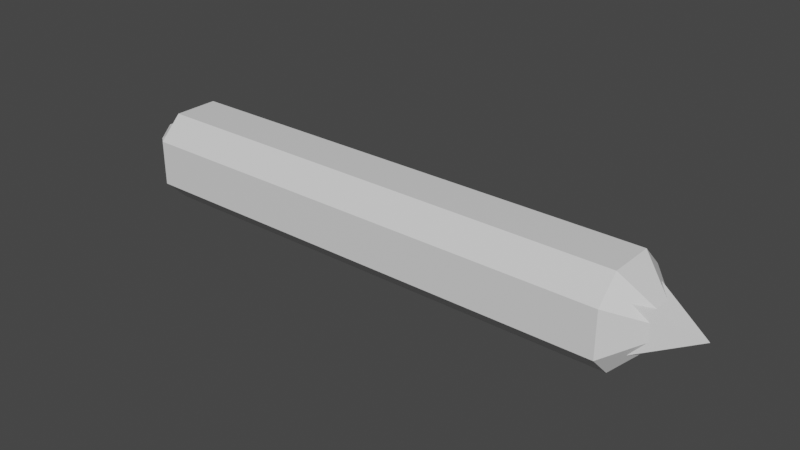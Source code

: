 # Source: Pencil.blend  (saved by Blender 3.2.14; exported with 4.5.12 LTS)
import bpy
from mathutils import Matrix  # noqa: F401  (used for matrix-valued properties, if any)

bpy.ops.wm.read_factory_settings(use_empty=True)
scene = bpy.context.scene
scene.name = 'Scene'

# ---- collections
col_collection = bpy.data.collections.new('Collection'); scene.collection.children.link(col_collection)

# ---- materials (node trees are filled in below, after node groups)
mat_material = bpy.data.materials.new('Material')
mat_material.alpha_threshold = 0.0
mat_material.use_transparent_shadow = False
mat_material.line_color = (0.0, 0.0, 0.0, 1.0)

# ---- material node trees
mat_material.use_nodes = True; mat_material.node_tree.nodes.clear()
_N = mat_material.node_tree.nodes; _L = mat_material.node_tree.links
n0 = _N.new('ShaderNodeOutputMaterial'); n0.name = 'Material Output'; n0.location = (300, 300)
n1 = _N.new('ShaderNodeBsdfPrincipled'); n1.name = 'Principled BSDF'; n1.location = (10, 300)
n1.distribution = 'GGX'
n1.subsurface_method = 'RANDOM_WALK_SKIN'
n1.inputs[2].default_value = 0.4
n1.inputs[3].default_value = 1.45
n1.inputs[27].default_value = (0.0, 0.0, 0.0, 1.0)
n1.inputs[28].default_value = 1.0
_L.new(n1.outputs[0], n0.inputs[0])
n0.is_active_output = True

# ---- world
world_world = bpy.data.worlds.new('World'); scene.world = world_world
world_world.use_nodes = True; world_world.node_tree.nodes.clear()
_N = world_world.node_tree.nodes; _L = world_world.node_tree.links
n0 = _N.new('ShaderNodeOutputWorld'); n0.name = 'World Output'; n0.location = (300, 300)
n1 = _N.new('ShaderNodeBackground'); n1.name = 'Background'; n1.location = (10, 300)
n1.inputs[0].default_value = (0.05088, 0.05088, 0.05088, 1.0)
_L.new(n1.outputs[0], n0.inputs[0])
n0.is_active_output = True
world_world.color = (0.05088, 0.05088, 0.05088)
world_world.use_sun_shadow = False
world_world.sun_shadow_jitter_overblur = 0.0

# ---- meshes
me_cube = bpy.data.meshes.new('Cube')
me_cube.from_pydata([(1.0, 1.0, 0.5), (1.0, 1.0, -0.5), (1.0, -1.0, 0.5), (1.0, -1.0, -0.5), (-1.0, 1.0, 0.5), (-1.0, 1.0, -0.5), (-1.0, -1.0, 0.5), (-1.0, -1.0, -0.5), (-1.0, 0.0, -1.0), (0.0, 1.0, -0.5), (1.0, 1.0, 0.0), (-1.0, -1.0, 0.0), (1.0, -1.0, 0.0), (-1.0, 1.0, 0.0), (0.0, -1.0, 0.5), (1.0, 0.0, 1.0), (0.0, -1.0, -0.5), (-1.0, 0.0, 1.0), (0.0, 1.0, 0.5), (1.0, 0.0, -1.0), (0.0, 1.0, 0.0), (1.307, 0.0, 0.0), (0.0, 0.0, -1.0), (0.0, -1.0, 0.0), (0.0, 0.0, 1.0), (-1.0, -0.5, -1.0), (-0.5, 1.0, -0.5), (1.0, 1.0, -0.5), (-1.0, -1.0, 0.5), (1.0, -1.0, -0.5), (-1.0, 1.0, -0.5), (-0.5, -1.0, 0.5), (1.0, -0.5, 1.0), (0.5, -1.0, -0.5), (-1.0, 0.5, 1.0), (0.5, 1.0, 0.5), (1.0, 0.5, -1.0), (-1.0, 0.5, -1.0), (0.5, 1.0, -0.5), (1.0, 1.0, 0.5), (-1.0, -1.0, -0.5), (1.0, -1.0, 0.5), (-1.0, 1.0, 0.5), (0.5, -1.0, 0.5), (1.0, 0.5, 1.0), (-0.5, -1.0, -0.5), (-1.0, -0.5, 1.0), (-0.5, 1.0, 0.5), (1.0, -0.5, -1.0), (0.5, 1.0, 0.0), (-0.5, 1.0, 0.0), (0.0, 1.0, -0.5), (0.0, 1.0, 0.5), (0.0, -0.5, -1.0), (0.0, 0.5, -1.0), (-0.5, 0.0, -1.0), (0.5, 0.0, -1.0), (-0.5, -1.0, 0.0), (0.5, -1.0, 0.0), (0.0, -1.0, -0.5), (0.0, -1.0, 0.5), (0.0, -0.5, 1.0), (0.0, 0.5, 1.0), (0.5, 0.0, 1.0), (-0.5, 0.0, 1.0), (-0.5, 0.5, 1.0), (0.5, 0.5, 1.0), (0.5, -0.5, 1.0), (0.5, -1.0, 0.5), (0.5, -1.0, -0.5), (-0.5, -1.0, -0.5), (0.5, 0.5, -1.0), (-0.5, 0.5, -1.0), (-0.5, -0.5, -1.0), (-0.5, 1.0, 0.5), (-0.5, 1.0, -0.5), (0.5, 1.0, -0.5), (0.5, 1.0, 0.5), (0.5, -0.5, -1.0), (-0.5, -1.0, 0.5), (-0.5, -0.5, 1.0), (-1.174, -0.5, -1.0), (-1.174, -1.0, -0.5), (-1.174, -1.0, 0.5), (-1.174, -1.0, 0.5), (-1.174, 1.0, -0.5), (-1.174, 1.0, -0.5), (-1.174, 0.5, 1.0), (-1.174, 1.0, 0.5), (-1.174, 0.5, -1.0), (-1.174, 0.0, -1.0), (-1.174, -1.0, -0.5), (-1.174, -1.0, 0.0), (-1.174, 1.0, 0.5), (-1.174, 1.0, 0.0), (-1.174, -0.5, 1.0), (-1.174, 0.0, 1.0), (-1.174, 0.5, 0.0), (-1.174, -0.5, 0.0), (-1.174, 0.0, -0.5), (-1.174, 0.0, 0.5), (-1.174, -0.5, 0.5), (-1.174, -0.5, -0.5), (-1.174, 0.5, -0.5), (-1.174, 0.5, 0.5), (-1.305, -0.5, 0.0), (-1.305, 0.0, 0.0), (-1.305, 0.0, 0.5), (-1.305, 0.5, 0.0), (-1.305, 0.0, -0.5), (-1.305, -0.5, 0.25), (-1.305, -0.5, -0.25), (-1.305, 0.5, -0.25), (-1.305, 0.5, 0.25), (1.203, 0.0, 0.0), (1.068, -0.5, 0.0), (1.068, 0.5, 0.0), (1.068, 0.0, -0.5), (1.068, 0.0, 0.5), (1.068, 0.5, 0.5), (1.068, 0.5, -0.5), (1.068, -0.5, -0.5), (1.068, -0.5, 0.5), (-1.239, -0.5, -0.5), (-1.239, 0.5, 0.5), (-1.239, 0.5, 0.0), (-1.174, -0.25, 0.5), (-1.174, -0.5, 0.25), (-1.174, -0.5, -0.25), (-1.174, 0.5, -0.25), (-1.174, 0.25, 0.5), (-1.174, 0.5, 0.25), (-1.305, -0.25, 0.0), (-1.305, 0.0, 0.25), (-1.305, 0.25, 0.0), (-1.305, 0.0, -0.25), (-1.305, -0.25, 0.5), (-1.305, -0.5, 0.25), (-1.305, -0.25, -0.5), (-1.305, -0.5, -0.25), (-1.305, 0.25, -0.5), (-1.305, 0.5, -0.25), (-1.305, 0.25, 0.5), (-1.305, 0.5, 0.25), (-1.239, 0.0, 0.5), (-1.239, -0.5, 0.5), (-1.239, -0.5, 0.0), (-1.239, 0.5, -0.5), (-1.239, -0.5, -0.25), (-1.239, -0.25, 0.5), (-1.239, 0.5, -0.25), (-1.305, 0.25, 0.25), (-1.305, 0.25, -0.25), (-1.305, -0.25, 0.25), (-1.305, -0.25, -0.25), (-1.239, 0.5, 0.25), (-1.239, 0.25, 0.5), (-1.239, -0.5, 0.25)], [], [(80, 46, 6, 31), (79, 31, 6, 28), (17, 34, 87, 96), (78, 48, 3, 33), (12, 29, 114), (77, 35, 0, 39), (76, 49, 10, 27), (75, 50, 20, 51), (74, 47, 18, 52), (36, 1, 114), (19, 36, 114), (1, 27, 114), (73, 53, 16, 45), (72, 54, 22, 55), (71, 36, 19, 56), (30, 5, 86, 85), (37, 8, 90, 89), (7, 40, 91, 82), (70, 57, 11, 40), (69, 58, 23, 59), (68, 43, 14, 60), (67, 61, 14, 43), (66, 62, 24, 63), (65, 34, 17, 64), (62, 65, 64, 24), (18, 47, 65, 62), (47, 4, 34, 65), (44, 66, 63, 15), (0, 35, 66, 44), (35, 18, 62, 66), (32, 67, 43, 2), (15, 63, 67, 32), (63, 24, 61, 67), (58, 68, 60, 23), (12, 41, 68, 58), (41, 2, 43, 68), (33, 69, 59, 16), (3, 29, 69, 33), (29, 12, 58, 69), (45, 70, 40, 7), (16, 59, 70, 45), (59, 23, 57, 70), (8, 25, 81, 90), (28, 6, 84, 83), (6, 46, 95, 84), (42, 13, 94, 93), (34, 4, 88, 87), (13, 30, 85, 94), (5, 37, 89, 86), (40, 11, 92, 91), (25, 7, 82, 81), (54, 71, 56, 22), (9, 38, 71, 54), (38, 1, 36, 71), (37, 72, 55, 8), (5, 26, 72, 37), (26, 9, 54, 72), (25, 73, 45, 7), (8, 55, 73, 25), (55, 22, 53, 73), (27, 10, 114), (41, 12, 114), (48, 19, 114), (2, 41, 114), (3, 48, 114), (32, 2, 114), (15, 32, 114), (10, 39, 114), (39, 0, 114), (50, 74, 52, 20), (13, 42, 74, 50), (42, 4, 47, 74), (26, 75, 51, 9), (5, 30, 75, 26), (30, 13, 50, 75), (38, 76, 27, 1), (9, 51, 76, 38), (51, 20, 49, 76), (49, 77, 39, 10), (20, 52, 77, 49), (52, 18, 35, 77), (44, 15, 114), (29, 3, 114), (0, 44, 114), (53, 78, 33, 16), (22, 56, 78, 53), (56, 19, 48, 78), (11, 28, 83, 92), (46, 17, 96, 95), (4, 42, 93, 88), (57, 79, 28, 11), (23, 60, 79, 57), (60, 14, 31, 79), (61, 80, 31, 14), (24, 64, 80, 61), (64, 17, 46, 80), (104, 87, 88, 93), (103, 129, 97, 94, 85), (157, 145, 110, 137), (101, 95, 96, 100, 126), (156, 124, 113, 142), (92, 83, 101, 127, 98), (83, 84, 95, 101), (81, 102, 99, 90), (82, 91, 102, 81), (91, 92, 98, 128, 102), (89, 103, 85, 86), (90, 99, 103, 89), (138, 123, 111), (97, 131, 104, 93, 94), (155, 125, 108, 143), (100, 96, 87, 104, 130), (154, 132, 106, 135), (153, 136, 107, 133), (152, 134, 108, 141), (151, 142, 113, 143), (150, 147, 112, 141), (149, 144, 107, 136), (147, 140, 112), (148, 146, 105, 139), (121, 115, 114), (115, 121, 21), (119, 114, 118), (116, 119, 21), (114, 119, 116), (114, 120, 117), (114, 116, 120), (114, 117, 121), (118, 122, 21), (115, 122, 114), (117, 120, 21), (118, 114, 122), (119, 118, 21), (121, 117, 21), (120, 116, 21), (122, 115, 21), (123, 148, 139, 111), (102, 128, 148, 123), (128, 98, 146, 148), (103, 99, 109, 140, 147), (145, 149, 136, 110), (101, 126, 149, 145), (126, 100, 144, 149), (125, 150, 141, 108), (97, 129, 150, 125), (129, 103, 147, 150), (134, 151, 143, 108), (106, 133, 151, 134), (133, 107, 142, 151), (140, 152, 141, 112), (109, 135, 152, 140), (135, 106, 134, 152), (132, 153, 133, 106), (105, 137, 153, 132), (137, 110, 136, 153), (138, 154, 135, 109), (111, 139, 154, 138), (139, 105, 132, 154), (124, 155, 143, 113), (104, 131, 155, 124), (131, 97, 125, 155), (99, 102, 123, 138, 109), (144, 156, 142, 107), (100, 130, 156, 144), (130, 104, 124, 156), (146, 157, 137, 105), (98, 127, 157, 146), (127, 101, 145, 157)])
_uv = me_cube.uv_layers.new(name='UVMap')
_uv.uv.foreach_set('vector', [0.8125, 0.6875, 0.875, 0.6875, 0.875, 0.75, 0.8125, 0.75, 0.5625, 0.9375, 0.625, 0.9375, 0.625, 1.0, 0.5625, 1.0, 0.875, 0.625, 0.875, 0.5625, 0.875, 0.5625, 0.875, 0.625, 0.3125, 0.6875, 0.375, 0.6875, 0.375, 0.75, 0.3125, 0.75, 0.5, 0.75, 0.4375, 0.75, 0.5, 0.75, 0.5625, 0.4375, 0.625, 0.4375, 0.625, 0.5, 0.5625, 0.5, 0.4375, 0.4375, 0.5, 0.4375, 0.5, 0.5, 0.4375, 0.5, 0.4375, 0.3125, 0.5, 0.3125, 0.5, 0.375, 0.4375, 0.375, 0.5625, 0.3125, 0.625, 0.3125, 0.625, 0.375, 0.5625, 0.375, 0.375, 0.5625, 0.375, 0.5, 0.375, 0.5625, 0.375, 0.625, 0.375, 0.5625, 0.375, 0.625, 0.375, 0.5, 0.4375, 0.5, 0.375, 0.5, 0.1875, 0.6875, 0.25, 0.6875, 0.25, 0.75, 0.1875, 0.75, 0.1875, 0.5625, 0.25, 0.5625, 0.25, 0.625, 0.1875, 0.625, 0.3125, 0.5625, 0.375, 0.5625, 0.375, 0.625, 0.3125, 0.625, 0.4375, 0.25, 0.375, 0.25, 0.375, 0.25, 0.4375, 0.25, 0.125, 0.5625, 0.125, 0.625, 0.125, 0.625, 0.125, 0.5625, 0.375, 1.0, 0.4375, 1.0, 0.4375, 1.0, 0.375, 1.0, 0.4375, 0.9375, 0.5, 0.9375, 0.5, 1.0, 0.4375, 1.0, 0.4375, 0.8125, 0.5, 0.8125, 0.5, 0.875, 0.4375, 0.875, 0.5625, 0.8125, 0.625, 0.8125, 0.625, 0.875, 0.5625, 0.875, 0.6875, 0.6875, 0.75, 0.6875, 0.75, 0.75, 0.6875, 0.75, 0.6875, 0.5625, 0.75, 0.5625, 0.75, 0.625, 0.6875, 0.625, 0.8125, 0.5625, 0.875, 0.5625, 0.875, 0.625, 0.8125, 0.625, 0.75, 0.5625, 0.8125, 0.5625, 0.8125, 0.625, 0.75, 0.625, 0.75, 0.5, 0.8125, 0.5, 0.8125, 0.5625, 0.75, 0.5625, 0.8125, 0.5, 0.875, 0.5, 0.875, 0.5625, 0.8125, 0.5625, 0.625, 0.5625, 0.6875, 0.5625, 0.6875, 0.625, 0.625, 0.625, 0.625, 0.5, 0.6875, 0.5, 0.6875, 0.5625, 0.625, 0.5625, 0.6875, 0.5, 0.75, 0.5, 0.75, 0.5625, 0.6875, 0.5625, 0.625, 0.6875, 0.6875, 0.6875, 0.6875, 0.75, 0.625, 0.75, 0.625, 0.625, 0.6875, 0.625, 0.6875, 0.6875, 0.625, 0.6875, 0.6875, 0.625, 0.75, 0.625, 0.75, 0.6875, 0.6875, 0.6875, 0.5, 0.8125, 0.5625, 0.8125, 0.5625, 0.875, 0.5, 0.875, 0.5, 0.75, 0.5625, 0.75, 0.5625, 0.8125, 0.5, 0.8125, 0.5625, 0.75, 0.625, 0.75, 0.625, 0.8125, 0.5625, 0.8125, 0.375, 0.8125, 0.4375, 0.8125, 0.4375, 0.875, 0.375, 0.875, 0.375, 0.75, 0.4375, 0.75, 0.4375, 0.8125, 0.375, 0.8125, 0.4375, 0.75, 0.5, 0.75, 0.5, 0.8125, 0.4375, 0.8125, 0.375, 0.9375, 0.4375, 0.9375, 0.4375, 1.0, 0.375, 1.0, 0.375, 0.875, 0.4375, 0.875, 0.4375, 0.9375, 0.375, 0.9375, 0.4375, 0.875, 0.5, 0.875, 0.5, 0.9375, 0.4375, 0.9375, 0.125, 0.625, 0.125, 0.6875, 0.125, 0.6875, 0.125, 0.625, 0.5625, 1.0, 0.625, 1.0, 0.625, 1.0, 0.5625, 1.0, 0.875, 0.75, 0.875, 0.6875, 0.875, 0.6875, 0.875, 0.75, 0.5625, 0.25, 0.5, 0.25, 0.5, 0.25, 0.5625, 0.25, 0.875, 0.5625, 0.875, 0.5, 0.875, 0.5, 0.875, 0.5625, 0.5, 0.25, 0.4375, 0.25, 0.4375, 0.25, 0.5, 0.25, 0.125, 0.5, 0.125, 0.5625, 0.125, 0.5625, 0.125, 0.5, 0.4375, 1.0, 0.5, 1.0, 0.5, 1.0, 0.4375, 1.0, 0.125, 0.6875, 0.125, 0.75, 0.125, 0.75, 0.125, 0.6875, 0.25, 0.5625, 0.3125, 0.5625, 0.3125, 0.625, 0.25, 0.625, 0.25, 0.5, 0.3125, 0.5, 0.3125, 0.5625, 0.25, 0.5625, 0.3125, 0.5, 0.375, 0.5, 0.375, 0.5625, 0.3125, 0.5625, 0.125, 0.5625, 0.1875, 0.5625, 0.1875, 0.625, 0.125, 0.625, 0.125, 0.5, 0.1875, 0.5, 0.1875, 0.5625, 0.125, 0.5625, 0.1875, 0.5, 0.25, 0.5, 0.25, 0.5625, 0.1875, 0.5625, 0.125, 0.6875, 0.1875, 0.6875, 0.1875, 0.75, 0.125, 0.75, 0.125, 0.625, 0.1875, 0.625, 0.1875, 0.6875, 0.125, 0.6875, 0.1875, 0.625, 0.25, 0.625, 0.25, 0.6875, 0.1875, 0.6875, 0.4375, 0.5, 0.5, 0.5, 0.4375, 0.5, 0.5625, 0.75, 0.5, 0.75, 0.5625, 0.75, 0.375, 0.6875, 0.375, 0.625, 0.375, 0.6875, 0.625, 0.75, 0.5625, 0.75, 0.625, 0.75, 0.375, 0.75, 0.375, 0.6875, 0.375, 0.75, 0.625, 0.6875, 0.625, 0.75, 0.625, 0.6875, 0.625, 0.625, 0.625, 0.6875, 0.625, 0.625, 0.5, 0.5, 0.5625, 0.5, 0.5, 0.5, 0.5625, 0.5, 0.625, 0.5, 0.5625, 0.5, 0.5, 0.3125, 0.5625, 0.3125, 0.5625, 0.375, 0.5, 0.375, 0.5, 0.25, 0.5625, 0.25, 0.5625, 0.3125, 0.5, 0.3125, 0.5625, 0.25, 0.625, 0.25, 0.625, 0.3125, 0.5625, 0.3125, 0.375, 0.3125, 0.4375, 0.3125, 0.4375, 0.375, 0.375, 0.375, 0.375, 0.25, 0.4375, 0.25, 0.4375, 0.3125, 0.375, 0.3125, 0.4375, 0.25, 0.5, 0.25, 0.5, 0.3125, 0.4375, 0.3125, 0.375, 0.4375, 0.4375, 0.4375, 0.4375, 0.5, 0.375, 0.5, 0.375, 0.375, 0.4375, 0.375, 0.4375, 0.4375, 0.375, 0.4375, 0.4375, 0.375, 0.5, 0.375, 0.5, 0.4375, 0.4375, 0.4375, 0.5, 0.4375, 0.5625, 0.4375, 0.5625, 0.5, 0.5, 0.5, 0.5, 0.375, 0.5625, 0.375, 0.5625, 0.4375, 0.5, 0.4375, 0.5625, 0.375, 0.625, 0.375, 0.625, 0.4375, 0.5625, 0.4375, 0.625, 0.5625, 0.625, 0.625, 0.625, 0.5625, 0.4375, 0.75, 0.375, 0.75, 0.4375, 0.75, 0.625, 0.5, 0.625, 0.5625, 0.625, 0.5, 0.25, 0.6875, 0.3125, 0.6875, 0.3125, 0.75, 0.25, 0.75, 0.25, 0.625, 0.3125, 0.625, 0.3125, 0.6875, 0.25, 0.6875, 0.3125, 0.625, 0.375, 0.625, 0.375, 0.6875, 0.3125, 0.6875, 0.5, 1.0, 0.5625, 1.0, 0.5625, 1.0, 0.5, 1.0, 0.875, 0.6875, 0.875, 0.625, 0.875, 0.625, 0.875, 0.6875, 0.625, 0.25, 0.5625, 0.25, 0.5625, 0.25, 0.625, 0.25, 0.5, 0.9375, 0.5625, 0.9375, 0.5625, 1.0, 0.5, 1.0, 0.5, 0.875, 0.5625, 0.875, 0.5625, 0.9375, 0.5, 0.9375, 0.5625, 0.875, 0.625, 0.875, 0.625, 0.9375, 0.5625, 0.9375, 0.75, 0.6875, 0.8125, 0.6875, 0.8125, 0.75, 0.75, 0.75, 0.75, 0.625, 0.8125, 0.625, 0.8125, 0.6875, 0.75, 0.6875, 0.8125, 0.625, 0.875, 0.625, 0.875, 0.6875, 0.8125, 0.6875, 0.5625, 0.1875, 0.625, 0.1875, 0.625, 0.25, 0.5625, 0.25, 0.4375, 0.1875, 0.4688, 0.1875, 0.5, 0.1875, 0.5, 0.25, 0.4375, 0.25, 0.5312, 0.0625, 0.5625, 0.0625, 0.5625, 0.0625, 0.5312, 0.0625, 0.5625, 0.0625, 0.625, 0.0625, 0.625, 0.125, 0.5625, 0.125, 0.5625, 0.09375, 0.5625, 0.1562, 0.5625, 0.1875, 0.5625, 0.1875, 0.5625, 0.1562, 0.5, 0.0, 0.5625, 0.0, 0.5625, 0.0625, 0.5312, 0.0625, 0.5, 0.0625, 0.5625, 0.0, 0.625, 0.0, 0.625, 0.0625, 0.5625, 0.0625, 0.375, 0.0625, 0.4375, 0.0625, 0.4375, 0.125, 0.375, 0.125, 0.375, 0.0, 0.4375, 0.0, 0.4375, 0.0625, 0.375, 0.0625, 0.4375, 0.0, 0.5, 0.0, 0.5, 0.0625, 0.4688, 0.0625, 0.4375, 0.0625, 0.375, 0.1875, 0.4375, 0.1875, 0.4375, 0.25, 0.375, 0.25, 0.375, 0.125, 0.4375, 0.125, 0.4375, 0.1875, 0.375, 0.1875, 0.4375, 0.09375, 0.4375, 0.0625, 0.4375, 0.0625, 0.5, 0.1875, 0.5312, 0.1875, 0.5625, 0.1875, 0.5625, 0.25, 0.5, 0.25, 0.5312, 0.1875, 0.5, 0.1875, 0.5, 0.1875, 0.5312, 0.1875, 0.5625, 0.125, 0.625, 0.125, 0.625, 0.1875, 0.5625, 0.1875, 0.5625, 0.1562, 0.4688, 0.09375, 0.5, 0.09375, 0.5, 0.125, 0.4688, 0.125, 0.5312, 0.09375, 0.5625, 0.09375, 0.5625, 0.125, 0.5312, 0.125, 0.4688, 0.1562, 0.5, 0.1562, 0.5, 0.1875, 0.4688, 0.1875, 0.5312, 0.1562, 0.5625, 0.1562, 0.5625, 0.1875, 0.5312, 0.1875, 0.4688, 0.1875, 0.4375, 0.1875, 0.4375, 0.1875, 0.4688, 0.1875, 0.5625, 0.09375, 0.5625, 0.125, 0.5625, 0.125, 0.5625, 0.09375, 0.4375, 0.1875, 0.4375, 0.1562, 0.4375, 0.1875, 0.4688, 0.0625, 0.5, 0.0625, 0.5, 0.0625, 0.4688, 0.0625, 0.4375, 0.6875, 0.5, 0.6875, 0.4375, 0.75, 0.5, 0.6875, 0.4375, 0.6875, 0.5, 0.6875, 0.5625, 0.5625, 0.625, 0.625, 0.5625, 0.625, 0.5, 0.5625, 0.5625, 0.5625, 0.5, 0.5625, 0.5625, 0.5, 0.5625, 0.5625, 0.5, 0.5625, 0.375, 0.5625, 0.4375, 0.5625, 0.4375, 0.625, 0.5, 0.5, 0.5, 0.5625, 0.4375, 0.5625, 0.375, 0.625, 0.4375, 0.625, 0.4375, 0.6875, 0.5625, 0.625, 0.5625, 0.6875, 0.5625, 0.625, 0.5, 0.6875, 0.5625, 0.6875, 0.5, 0.75, 0.4375, 0.625, 0.4375, 0.5625, 0.4375, 0.625, 0.5625, 0.625, 0.625, 0.6875, 0.5625, 0.6875, 0.5625, 0.5625, 0.5625, 0.625, 0.5625, 0.5625, 0.4375, 0.6875, 0.4375, 0.625, 0.4375, 0.6875, 0.4375, 0.5625, 0.5, 0.5625, 0.4375, 0.5625, 0.5625, 0.6875, 0.5, 0.6875, 0.5625, 0.6875, 0.4375, 0.0625, 0.4688, 0.0625, 0.4688, 0.0625, 0.4375, 0.0625, 0.4375, 0.0625, 0.4688, 0.0625, 0.4688, 0.0625, 0.4375, 0.0625, 0.4688, 0.0625, 0.5, 0.0625, 0.5, 0.0625, 0.4688, 0.0625, 0.4375, 0.1875, 0.4375, 0.125, 0.4375, 0.125, 0.4375, 0.1562, 0.4375, 0.1875, 0.5625, 0.0625, 0.5625, 0.09375, 0.5625, 0.09375, 0.5625, 0.0625, 0.5625, 0.0625, 0.5625, 0.09375, 0.5625, 0.09375, 0.5625, 0.0625, 0.5625, 0.09375, 0.5625, 0.125, 0.5625, 0.125, 0.5625, 0.09375, 0.5, 0.1875, 0.4688, 0.1875, 0.4688, 0.1875, 0.5, 0.1875, 0.5, 0.1875, 0.4688, 0.1875, 0.4688, 0.1875, 0.5, 0.1875, 0.4688, 0.1875, 0.4375, 0.1875, 0.4375, 0.1875, 0.4688, 0.1875, 0.5, 0.1562, 0.5312, 0.1562, 0.5312, 0.1875, 0.5, 0.1875, 0.5, 0.125, 0.5312, 0.125, 0.5312, 0.1562, 0.5, 0.1562, 0.5312, 0.125, 0.5625, 0.125, 0.5625, 0.1562, 0.5312, 0.1562, 0.4375, 0.1562, 0.4688, 0.1562, 0.4688, 0.1875, 0.4375, 0.1875, 0.4375, 0.125, 0.4688, 0.125, 0.4688, 0.1562, 0.4375, 0.1562, 0.4688, 0.125, 0.5, 0.125, 0.5, 0.1562, 0.4688, 0.1562, 0.5, 0.09375, 0.5312, 0.09375, 0.5312, 0.125, 0.5, 0.125, 0.5, 0.0625, 0.5312, 0.0625, 0.5312, 0.09375, 0.5, 0.09375, 0.5312, 0.0625, 0.5625, 0.0625, 0.5625, 0.09375, 0.5312, 0.09375, 0.4375, 0.09375, 0.4688, 0.09375, 0.4688, 0.125, 0.4375, 0.125, 0.4375, 0.0625, 0.4688, 0.0625, 0.4688, 0.09375, 0.4375, 0.09375, 0.4688, 0.0625, 0.5, 0.0625, 0.5, 0.09375, 0.4688, 0.09375, 0.5625, 0.1875, 0.5312, 0.1875, 0.5312, 0.1875, 0.5625, 0.1875, 0.5625, 0.1875, 0.5312, 0.1875, 0.5312, 0.1875, 0.5625, 0.1875, 0.5312, 0.1875, 0.5, 0.1875, 0.5, 0.1875, 0.5312, 0.1875, 0.4375, 0.125, 0.4375, 0.0625, 0.4375, 0.0625, 0.4375, 0.09375, 0.4375, 0.125, 0.5625, 0.125, 0.5625, 0.1562, 0.5625, 0.1562, 0.5625, 0.125, 0.5625, 0.125, 0.5625, 0.1562, 0.5625, 0.1562, 0.5625, 0.125, 0.5625, 0.1562, 0.5625, 0.1875, 0.5625, 0.1875, 0.5625, 0.1562, 0.5, 0.0625, 0.5312, 0.0625, 0.5312, 0.0625, 0.5, 0.0625, 0.5, 0.0625, 0.5312, 0.0625, 0.5312, 0.0625, 0.5, 0.0625, 0.5312, 0.0625, 0.5625, 0.0625, 0.5625, 0.0625, 0.5312, 0.0625])
me_cube.materials.append(mat_material)
me_cube.use_mirror_vertex_groups = False
me_cube.update()

# ---- objects
ob_cube = bpy.data.objects.new('Cube', me_cube)

# ---- transforms, parenting, visibility, modifiers, constraints
ob_cube.location = (0.0, 0.0, 0.0)
ob_cube.scale = (5.0, 1.0, 1.0)
ob_cube.lock_rotations_4d = False
ob_cube.empty_display_type = 'ARROWS'
ob_cube.lineart.crease_threshold = 0.0

# ---- collection membership
col_collection.objects.link(ob_cube)

# ---- scene / render settings (as saved in the file)
scene.frame_start = 1; scene.frame_end = 250; scene.frame_set(1)
scene.render.engine = 'BLENDER_EEVEE_NEXT'
scene.cycles.sampling_pattern = 'TABULATED_SOBOL'
scene.cycles.use_light_tree = False
scene.view_settings.view_transform = 'Filmic'
bpy.context.view_layer.update()

# ---- added for rendering (the .blend has no active camera and no usable light): camera, sun
cam_auto = bpy.data.cameras.new('AutoCamera')
cam_auto.lens = 50.0
cam_auto.sensor_width = 36.0
cam_auto.clip_end = 1000.0
ob_auto_camera = bpy.data.objects.new('AutoCamera', cam_auto)
scene.collection.objects.link(ob_auto_camera)
ob_auto_camera.location = (12.3655, -14.8336, 9.88905)
ob_auto_camera.rotation_euler = (1.09748, -7.21219e-08, 0.694738)
scene.camera = ob_auto_camera
light_auto_sun = bpy.data.lights.new('AutoSun', 'SUN')
light_auto_sun.energy = 3.0
light_auto_sun.angle = 0.0523599
ob_auto_sun = bpy.data.objects.new('AutoSun', light_auto_sun)
scene.collection.objects.link(ob_auto_sun)
ob_auto_sun.rotation_euler = (0.872665, 0.174533, 0.523599)
bpy.context.view_layer.update()
